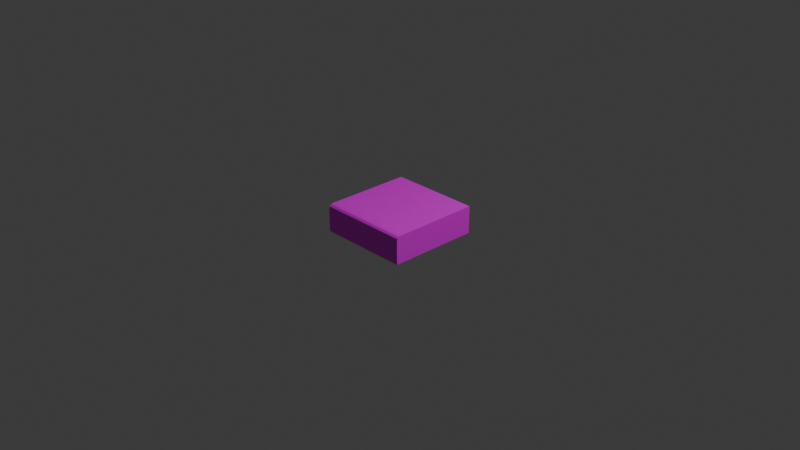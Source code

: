 # Source: Side.blend  (saved by Blender 5.1.29; exported with 4.5.12 LTS)
import bpy
from mathutils import Matrix  # noqa: F401  (used for matrix-valued properties, if any)

bpy.ops.wm.read_factory_settings(use_empty=True)
scene = bpy.context.scene
scene.name = 'Scene'

# ---- collections
col_collection = bpy.data.collections.new('Collection'); scene.collection.children.link(col_collection)

# ---- images (referenced by path relative to the original .blend; pixels are not part of the script)
import os
ASSET_DIR = os.environ.get("B2B_ASSET_DIR", "")  # directory of the original .blend (textures are referenced by path, not embedded)
HERE = os.path.dirname(os.path.abspath(__file__))  # packed textures are extracted next to this script under _unpacked/

def load_image(name, relpath, width, height, colorspace="sRGB"):
    """Load a texture the original file referenced (path relative to the .blend, or extracted next to this script)."""
    p = next((c for c in (os.path.join(HERE, relpath), os.path.join(ASSET_DIR, relpath)) if relpath and os.path.exists(c)), "")
    if p:
        img = bpy.data.images.load(p, check_existing=True)
        img.name = name
    else:  # same state as the original file: an image datablock whose file is absent (Cycles renders it pink)
        img = bpy.data.images.new(name, width, height)
        img.source = "FILE"
        img.filepath = "//" + (relpath or name)
    img.colorspace_settings.name = colorspace
    return img
img_uv_side_v1_png = load_image('uv_side_v1.png', 'Side/uv_side_v1.png', 1024, 1024, 'sRGB')

# ---- materials (node trees are filled in below, after node groups)
mat_material = bpy.data.materials.new('Material')
mat_material.alpha_threshold = 0.0
mat_material.use_backface_culling_lightprobe_volume = False
mat_material.roughness = 0.5
mat_material.line_color = (0.0, 0.0, 0.0, 1.0)

# ---- material node trees
mat_material.use_nodes = True; mat_material.node_tree.nodes.clear()
_N = mat_material.node_tree.nodes; _L = mat_material.node_tree.links
n0 = _N.new('ShaderNodeOutputMaterial'); n0.name = 'Material Output'; n0.location = (200, 100)
n1 = _N.new('ShaderNodeBsdfPrincipled'); n1.name = 'Principled BSDF'; n1.location = (-200, 100)
n2 = _N.new('ShaderNodeTexImage'); n2.name = 'Image Texture'; n2.location = (-564, 24)
n2.image = img_uv_side_v1_png
_L.new(n1.outputs[0], n0.inputs[0])
_L.new(n2.outputs[0], n1.inputs[0])
n0.is_active_output = True

# ---- world
world_world = bpy.data.worlds.new('World'); scene.world = world_world
world_world.use_nodes = True; world_world.node_tree.nodes.clear()
_N = world_world.node_tree.nodes; _L = world_world.node_tree.links
n0 = _N.new('ShaderNodeOutputWorld'); n0.name = 'World Output'; n0.location = (200, 100)
n1 = _N.new('ShaderNodeBackground'); n1.name = 'Background'; n1.location = (-200, 100)
n1.inputs[0].default_value = (0.05088, 0.05088, 0.05088, 1.0)
_L.new(n1.outputs[0], n0.inputs[0])
n0.is_active_output = True
world_world.color = (0.05088, 0.05088, 0.05088)
world_world.sun_shadow_jitter_overblur = 0.0

# ---- cameras
cam_camera = bpy.data.cameras.new('Camera')
cam_camera.clip_end = 100.0
cam_camera.ortho_scale = 7.314

# ---- lights
light_light = bpy.data.lights.new('Light', 'POINT')
light_light.energy = 1000.0
light_light.shadow_soft_size = 0.1

# ---- meshes
me_cube = bpy.data.meshes.new('Cube')
me_cube.from_pydata([(0.5, 0.5, 0.15), (0.5, 0.5, -0.15), (0.5, -0.5, -0.15), (-0.5, 0.5, 0.15), (-0.5, 0.5, -0.15), (-0.5, -0.5, -0.15), (0.5, -0.45, 0.15), (0.5, -0.5, 0.1), (0.5, -0.475, 0.1433), (0.5, -0.4933, 0.125), (-0.5, -0.5, 0.1), (-0.5, -0.45, 0.15), (-0.5, -0.4933, 0.125), (-0.5, -0.475, 0.1433)], [], [(4, 1, 2, 5), (4, 3, 0, 1), (6, 11, 13, 8), (8, 13, 12, 9), (9, 12, 10, 7), (1, 0, 6, 8, 9, 7, 2), (2, 7, 10, 5), (0, 3, 11, 6), (5, 10, 12, 13, 11, 3, 4)])
_uv = me_cube.uv_layers.new(name='UVMap')
_uv.uv.foreach_set('vector', [0.5694, 0.75, 0.5694, 0.9999, 0.3194, 0.9999, 0.3194, 0.75, 0.3194, 0.5, 0.2444, 0.5, 0.2444, 0.25, 0.3194, 0.25, 0.2375, 0.9999, 0.2375, 0.75, 0.244, 0.75, 0.244, 0.9999, 0.244, 0.9999, 0.244, 0.75, 0.2505, 0.75, 0.2505, 0.9999, 0.2505, 0.9999, 0.2505, 0.75, 0.2569, 0.75, 0.2569, 0.9999, 0.3194, 0.25, 0.2444, 0.25, 0.2445, 0.01257, 0.2461, 0.006325, 0.2507, 0.00175, 0.2569, 7.558e-05, 0.3194, 7.552e-05, 0.3194, 0.9999, 0.2569, 0.9999, 0.2569, 0.75, 0.3194, 0.75, 7.546e-05, 0.9999, 7.547e-05, 0.75, 0.2375, 0.75, 0.2375, 0.9999, 0.3194, 0.75, 0.2569, 0.75, 0.2507, 0.7483, 0.2461, 0.7437, 0.2444, 0.7375, 0.2444, 0.5, 0.3194, 0.5])
me_cube.materials.append(mat_material)
me_cube.use_mirror_vertex_groups = False
me_cube.update()

# ---- objects
ob_cube = bpy.data.objects.new('Cube', me_cube)
ob_light = bpy.data.objects.new('Light', light_light)
ob_camera = bpy.data.objects.new('Camera', cam_camera)

# ---- transforms, parenting, visibility, modifiers, constraints
ob_cube.location = (0.0, 0.0, 0.0)
ob_cube.lock_rotations_4d = False
ob_cube.empty_display_type = 'ARROWS'
ob_cube.lineart.crease_threshold = 0.0
ob_light.location = (4.076, 1.005, 5.904)
ob_light.rotation_euler = (0.6503, 0.05522, 1.866)
ob_light.lock_rotations_4d = False
ob_light.empty_display_type = 'ARROWS'
ob_light.color = (0.0, 0.0, 0.0, 0.0)
ob_light.lineart.crease_threshold = 0.0
ob_camera.location = (7.359, -6.926, 4.958)
ob_camera.rotation_euler = (1.109, 0.0, 0.8149)
ob_camera.lock_rotations_4d = False
ob_camera.empty_display_type = 'ARROWS'
ob_camera.color = (0.0, 0.0, 0.0, 0.0)
ob_camera.display_type = 'WIRE'
ob_camera.lineart.crease_threshold = 0.0

# ---- collection membership
col_collection.objects.link(ob_cube)
col_collection.objects.link(ob_light)
col_collection.objects.link(ob_camera)

# ---- scene / render settings (as saved in the file)
scene.camera = ob_camera
scene.frame_start = 1; scene.frame_end = 250; scene.frame_set(1)
scene.render.engine = 'BLENDER_EEVEE_NEXT'
scene.render.bake_bias = 0.0
scene.render.bake_samples = 0
scene.cycles.sampling_pattern = 'TABULATED_SOBOL'
scene.eevee.use_volume_custom_range = False
bpy.context.view_layer.update()
